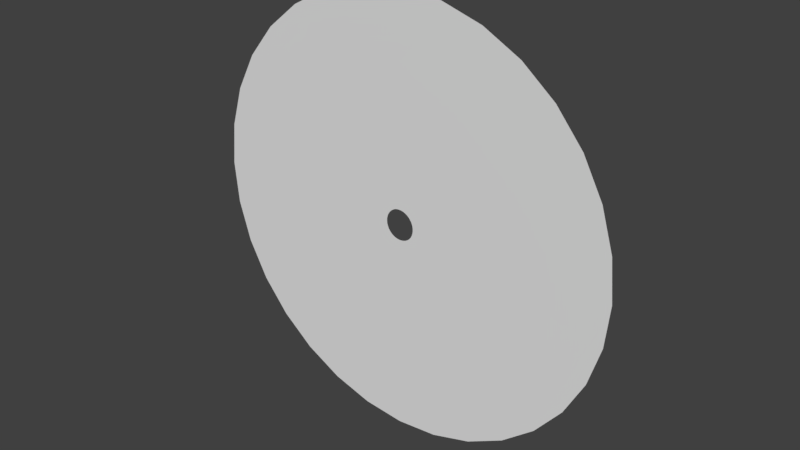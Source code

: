 # Source: roundGreenWithHole.blend  (saved by Blender 2.79.0; exported with 4.5.12 LTS)
import bpy
from mathutils import Matrix  # noqa: F401  (used for matrix-valued properties, if any)

bpy.ops.wm.read_factory_settings(use_empty=True)
scene = bpy.context.scene
scene.name = 'Scene'

# ---- collections
col_collection_1 = bpy.data.collections.new('Collection 1'); scene.collection.children.link(col_collection_1)

# ---- world
world_world = bpy.data.worlds.new('World'); scene.world = world_world
world_world.color = (0.05088, 0.05088, 0.05088)
world_world.use_sun_shadow = False
world_world.sun_shadow_jitter_overblur = 0.0
world_world.cycles.sampling_method = 'MANUAL'

# ---- meshes
me_cylinder = bpy.data.meshes.new('Cylinder')
me_cylinder.from_pydata([(0.0, 1.0, -1.0), (0.0, 1.0, 1.0), (0.1951, 0.9808, -1.0), (0.1951, 0.9808, 1.0), (0.3827, 0.9239, -1.0), (0.3827, 0.9239, 1.0), (0.5556, 0.8315, -1.0), (0.5556, 0.8315, 1.0), (0.7071, 0.7071, -1.0), (0.7071, 0.7071, 1.0), (0.8315, 0.5556, -1.0), (0.8315, 0.5556, 1.0), (0.9239, 0.3827, -1.0), (0.9239, 0.3827, 1.0), (0.9808, 0.1951, -1.0), (0.9808, 0.1951, 1.0), (1.0, 7.55e-08, -1.0), (1.0, 7.55e-08, 1.0), (0.9808, -0.1951, -1.0), (0.9808, -0.1951, 1.0), (0.9239, -0.3827, -1.0), (0.9239, -0.3827, 1.0), (0.8315, -0.5556, -1.0), (0.8315, -0.5556, 1.0), (0.7071, -0.7071, -1.0), (0.7071, -0.7071, 1.0), (0.5556, -0.8315, -1.0), (0.5556, -0.8315, 1.0), (0.3827, -0.9239, -1.0), (0.3827, -0.9239, 1.0), (0.1951, -0.9808, -1.0), (0.1951, -0.9808, 1.0), (-3.258e-07, -1.0, -1.0), (-3.258e-07, -1.0, 1.0), (-0.1951, -0.9808, -1.0), (-0.1951, -0.9808, 1.0), (-0.3827, -0.9239, -1.0), (-0.3827, -0.9239, 1.0), (-0.5556, -0.8315, -1.0), (-0.5556, -0.8315, 1.0), (-0.7071, -0.7071, -1.0), (-0.7071, -0.7071, 1.0), (-0.8315, -0.5556, -1.0), (-0.8315, -0.5556, 1.0), (-0.9239, -0.3827, -1.0), (-0.9239, -0.3827, 1.0), (-0.9808, -0.1951, -1.0), (-0.9808, -0.1951, 1.0), (-1.0, 9.656e-07, -1.0), (-1.0, 9.656e-07, 1.0), (-0.9808, 0.1951, -1.0), (-0.9808, 0.1951, 1.0), (-0.9239, 0.3827, -1.0), (-0.9239, 0.3827, 1.0), (-0.8315, 0.5556, -1.0), (-0.8315, 0.5556, 1.0), (-0.7071, 0.7071, -1.0), (-0.7071, 0.7071, 1.0), (-0.5556, 0.8315, -1.0), (-0.5556, 0.8315, 1.0), (-0.3827, 0.9239, -1.0), (-0.3827, 0.9239, 1.0), (-0.1951, 0.9808, -1.0), (-0.1951, 0.9808, 1.0), (-0.07274, 0.008227, 1.0), (-0.07084, 0.01751, 1.0), (-0.06779, 0.0263, 1.0), (-0.06366, 0.03454, 1.0), (-0.05853, 0.04213, 1.0), (-0.05251, 0.04898, 1.0), (-0.04566, 0.055, 1.0), (-0.03806, 0.06013, 1.0), (-0.02982, 0.06427, 1.0), (-0.02103, 0.06733, 1.0), (-0.01174, 0.06922, 1.0), (-0.002073, 0.06987, 1.0), (0.007601, 0.06922, 1.0), (0.01688, 0.06732, 1.0), (0.02568, 0.06427, 1.0), (0.03391, 0.06013, 1.0), (0.0415, 0.055, 1.0), (0.04835, 0.04898, 1.0), (0.05438, 0.04213, 1.0), (0.05951, 0.03454, 1.0), (0.06364, 0.02631, 1.0), (0.0667, 0.01751, 1.0), (0.06859, 0.008226, 1.0), (0.06924, -0.001445, 1.0), (0.06859, -0.01113, 1.0), (0.0667, -0.02041, 1.0), (0.06365, -0.0292, 1.0), (0.0595, -0.03745, 1.0), (0.05438, -0.04503, 1.0), (0.04835, -0.05188, 1.0), (0.0415, -0.05791, 1.0), (0.03391, -0.06303, 1.0), (0.02568, -0.06717, 1.0), (0.01688, -0.07023, 1.0), (0.007598, -0.07212, 1.0), (-0.002069, -0.07277, 1.0), (-0.01175, -0.07212, 1.0), (-0.02103, -0.07023, 1.0), (-0.02982, -0.06716, 1.0), (-0.03806, -0.06303, 1.0), (-0.04565, -0.05791, 1.0), (-0.05251, -0.05188, 1.0), (-0.05853, -0.04503, 1.0), (-0.06365, -0.03744, 1.0), (-0.06779, -0.0292, 1.0), (-0.07084, -0.02041, 1.0), (-0.07274, -0.01112, 1.0), (-0.07339, -0.001448, 1.0), (-0.02595, 0.06562, 1.0), (0.05567, -0.04312, 1.0), (-0.068, 0.01047, 1.0), (-0.06614, 0.01958, 1.0), (-0.06314, 0.02822, 1.0), (-0.05908, 0.03631, 1.0), (-0.05405, 0.04375, 1.0), (-0.04813, 0.05048, 1.0), (-0.0414, 0.0564, 1.0), (-0.03396, 0.06143, 1.0), (0.05089, -0.04854, 1.0), (0.04417, -0.05446, 1.0), (0.03672, -0.0595, 1.0), (0.02863, -0.06355, 1.0), (0.01999, -0.06656, 1.0), (0.01088, -0.06842, 1.0), (0.001383, -0.06906, 1.0), (-0.008118, -0.06842, 1.0), (-0.01723, -0.06655, 1.0), (-0.02587, -0.06355, 1.0), (-0.03396, -0.05949, 1.0), (-0.0414, -0.05446, 1.0), (-0.04813, -0.04854, 1.0), (-0.05405, -0.04182, 1.0), (-0.05908, -0.03437, 1.0), (-0.06314, -0.02629, 1.0), (-0.06614, -0.01764, 1.0), (-0.068, -0.008531, 1.0), (-0.06865, 0.0009677, 1.0), (-0.07237, 0.008752, -1.0), (-0.07047, 0.01807, -1.0), (-0.06739, 0.02691, -1.0), (-0.06324, 0.03519, -1.0), (-0.0581, 0.04281, -1.0), (-0.05204, 0.04969, -1.0), (-0.04516, 0.05574, -1.0), (-0.03754, 0.06089, -1.0), (-0.02926, 0.06504, -1.0), (-0.02042, 0.06811, -1.0), (-0.0111, 0.07002, -1.0), (-0.001385, 0.07067, -1.0), (0.008335, 0.07002, -1.0), (0.01766, 0.06811, -1.0), (0.0265, 0.06504, -1.0), (0.03477, 0.06089, -1.0), (0.04239, 0.05574, -1.0), (0.04927, 0.04969, -1.0), (0.05533, 0.04281, -1.0), (0.06047, 0.03519, -1.0), (0.06463, 0.02691, -1.0), (0.0677, 0.01807, -1.0), (0.0696, 0.008751, -1.0), (0.07026, -0.0009664, -1.0), (0.0696, -0.01069, -1.0), (0.0677, -0.02001, -1.0), (0.06462, -0.02885, -1.0), (0.06047, -0.03712, -1.0), (0.05533, -0.04474, -1.0), (0.04927, -0.05162, -1.0), (0.04239, -0.05768, -1.0), (0.03477, -0.06282, -1.0), (0.0265, -0.06698, -1.0), (0.01766, -0.07005, -1.0), (0.008335, -0.07195, -1.0), (-0.001384, -0.07261, -1.0), (-0.0111, -0.07195, -1.0), (-0.02043, -0.07005, -1.0), (-0.02927, -0.06698, -1.0), (-0.03754, -0.06282, -1.0), (-0.04516, -0.05768, -1.0), (-0.05204, -0.05162, -1.0), (-0.0581, -0.04474, -1.0), (-0.06324, -0.03712, -1.0), (-0.0674, -0.02885, -1.0), (-0.07046, -0.02001, -1.0), (-0.07237, -0.01068, -1.0), (-0.07303, -0.0009668, -1.0), (-0.01722, 0.06849, 1.0), (-0.00812, 0.07036, 1.0), (0.00138, 0.071, 1.0), (0.01088, 0.07036, 1.0), (0.01999, 0.06849, 1.0), (0.02864, 0.06549, 1.0), (0.03672, 0.06143, 1.0), (0.04417, 0.0564, 1.0), (0.05089, 0.05048, 1.0), (0.05681, 0.04375, 1.0), (0.06185, 0.03631, 1.0), (0.0659, 0.02822, 1.0), (0.06891, 0.01958, 1.0), (0.07077, 0.01047, 1.0), (0.07141, 0.0009683, 1.0), (0.07077, -0.008532, 1.0), (0.06891, -0.01764, 1.0), (0.06591, -0.02629, 1.0), (0.06185, -0.03437, 1.0), (0.05681, -0.04182, 1.0)], [(113, 106)], [(0, 1, 3, 2), (2, 3, 5, 4), (4, 5, 7, 6), (6, 7, 9, 8), (8, 9, 11, 10), (10, 11, 13, 12), (12, 13, 15, 14), (14, 15, 17, 16), (16, 17, 19, 18), (18, 19, 21, 20), (20, 21, 23, 22), (22, 23, 25, 24), (24, 25, 27, 26), (26, 27, 29, 28), (28, 29, 31, 30), (30, 31, 33, 32), (32, 33, 35, 34), (34, 35, 37, 36), (36, 37, 39, 38), (38, 39, 41, 40), (40, 41, 43, 42), (42, 43, 45, 44), (44, 45, 47, 46), (46, 47, 49, 48), (48, 49, 51, 50), (50, 51, 53, 52), (52, 53, 55, 54), (54, 55, 57, 56), (56, 57, 59, 58), (58, 59, 61, 60), (3, 1, 63, 61, 59, 57, 55, 53, 51, 73, 189, 190, 191, 192, 193, 194, 195, 196, 197, 198, 199, 200, 201, 202, 203, 17, 15, 13, 11, 9, 7, 5), (60, 61, 63, 62), (62, 63, 1, 0), (0, 2, 4, 6, 8, 10, 12, 14, 16, 164, 163, 162, 161, 160, 159, 158, 157, 156, 155, 154, 153, 152, 151, 150, 149, 148, 147, 146, 145, 144, 143, 142, 141, 188, 48, 50, 52, 54, 56, 58, 60, 62), (17, 87, 88, 89, 90, 91, 113, 208, 207, 206, 205, 204, 19), (110, 109, 108, 107, 106, 105, 104, 103, 102, 101, 100, 99, 98, 97, 96, 95, 94, 93, 92, 113, 122, 123, 124, 125, 126, 127, 128, 129, 130, 131, 132, 133, 134, 135, 136, 137, 138, 139, 140, 114, 115, 116, 117, 118, 119, 120, 121, 112, 72, 71, 70, 69, 68, 67, 66, 65, 64, 111), (75, 152, 153, 76), (74, 151, 152, 75), (48, 188, 187, 186, 185, 184, 183, 182, 181, 180, 179, 178, 177, 176, 175, 174, 173, 172, 171, 170, 169, 168, 167, 166, 165, 164, 16, 18, 20, 22, 24, 26, 28, 30, 32, 34, 36, 38, 40, 42, 44, 46), (73, 150, 151, 74), (17, 203, 202, 201, 200, 199, 198, 197, 196, 195, 194, 193, 192, 191, 190, 189, 73, 74, 75, 76, 77, 78, 79, 80, 81, 82, 83, 84, 85, 86, 87), (73, 51, 49, 111, 64, 65, 66, 67, 68, 69, 70, 71, 72, 112), (19, 204, 205, 206, 207, 208, 113, 92, 93, 94, 95, 96, 97, 98, 99, 100, 101, 102, 103, 104, 105, 106, 107, 108, 109, 110, 111, 49, 47, 45, 43, 41, 39, 37, 35, 33, 31, 29, 27, 25, 23, 21), (76, 153, 154, 77), (77, 154, 155, 78), (78, 155, 156, 79), (79, 156, 157, 80), (80, 157, 158, 81), (81, 158, 159, 82), (82, 159, 160, 83), (83, 160, 161, 84), (84, 161, 162, 85), (85, 162, 163, 86), (86, 163, 164, 87), (87, 164, 165, 88), (88, 165, 166, 89), (89, 166, 167, 90), (90, 167, 168, 91), (91, 168, 169, 113), (113, 169, 170, 122), (122, 170, 171, 123), (123, 171, 172, 124), (124, 172, 173, 125), (125, 173, 174, 126), (126, 174, 175, 127), (127, 175, 176, 128), (128, 176, 177, 129), (129, 177, 178, 130), (130, 178, 179, 131), (131, 179, 180, 132), (132, 180, 181, 133), (133, 181, 182, 134), (134, 182, 183, 135), (135, 183, 184, 136), (136, 184, 185, 137), (137, 185, 186, 138), (138, 186, 187, 139), (139, 187, 188, 140), (140, 188, 141, 114), (114, 141, 142, 115), (115, 142, 143, 116), (116, 143, 144, 117), (117, 144, 145, 118), (118, 145, 146, 119), (119, 146, 147, 120), (120, 147, 148, 121), (121, 148, 149, 112), (112, 149, 150, 73)])
me_cylinder.polygons.foreach_set('use_smooth', [True] * 88)
me_cylinder.use_remesh_preserve_volume = False
me_cylinder.use_remesh_preserve_attributes = False
me_cylinder.use_mirror_vertex_groups = False
me_cylinder.update()

# ---- curves / text
cu_beziercircle = bpy.data.curves.new('BezierCircle', 'CURVE')
cu_beziercircle.dimensions = '3D'
_sp = cu_beziercircle.splines.new('BEZIER'); _sp.bezier_points.add(3)
_sp.bezier_points.foreach_set('co', [-1.0, 0.0, 0.0, 0.0, 1.0, 0.0, 1.0, 0.0, 0.0, 0.0, -1.0, 0.0])
_sp.bezier_points.foreach_set('handle_left', [-1.0, -0.5521, 0.0, -0.5521, 1.0, 0.0, 1.0, 0.5521, 0.0, 0.5521, -1.0, 0.0])
_sp.bezier_points.foreach_set('handle_right', [-1.0, 0.5521, 0.0, 0.5521, 1.0, 0.0, 1.0, -0.5521, 0.0, -0.5521, -1.0, 0.0])
for _p, _l, _r in zip(_sp.bezier_points, ['AUTO', 'AUTO', 'AUTO', 'AUTO'], ['AUTO', 'AUTO', 'AUTO', 'AUTO']): _p.handle_left_type = _l; _p.handle_right_type = _r
_sp.order_u = 0
_sp.order_v = 0
_sp.use_cyclic_u = True
cu_beziercircle.use_path = True
cu_beziercircle.use_path_clamp = True
cu_beziercircle.bevel_resolution = 0
cu_beziercircle.fill_mode = 'HALF'

# ---- objects
ob_beziercircle = bpy.data.objects.new('BezierCircle', cu_beziercircle)
ob_cylinder = bpy.data.objects.new('Cylinder', me_cylinder)

# ---- transforms, parenting, visibility, modifiers, constraints
ob_beziercircle.location = (0.0, 0.0, 0.0)
ob_beziercircle.rotation_euler = (1.571, 0.0, 0.0)
ob_beziercircle.scale = (4.25, 4.25, 1.0)
ob_beziercircle.lineart.crease_threshold = 0.0
ob_cylinder.location = (0.0, 0.0, 0.0)
ob_cylinder.rotation_euler = (1.571, 0.0, 0.0)
ob_cylinder.scale = (60.0, 60.0, 0.1)
ob_cylinder.lineart.crease_threshold = 0.0

# ---- collection membership
col_collection_1.objects.link(ob_beziercircle)
col_collection_1.objects.link(ob_cylinder)

# ---- scene / render settings (as saved in the file)
scene.frame_start = 1; scene.frame_end = 250; scene.frame_set(1)
scene.render.engine = 'BLENDER_EEVEE_NEXT'
scene.render.resolution_percentage = 50
scene.render.dither_intensity = 0.0
scene.cycles.use_denoising = False
scene.cycles.samples = 128
scene.cycles.sampling_pattern = 'TABULATED_SOBOL'
scene.cycles.use_adaptive_sampling = False
scene.cycles.use_light_tree = False
scene.cycles.blur_glossy = 0.0
scene.cycles.sample_clamp_indirect = 0.0
scene.view_settings.view_transform = 'Standard'
bpy.context.view_layer.update()

# ---- added for rendering (the .blend has no active camera and no usable light): camera, sun
cam_auto = bpy.data.cameras.new('AutoCamera')
cam_auto.lens = 50.0
cam_auto.sensor_width = 36.0
cam_auto.clip_end = 2755.81
ob_auto_camera = bpy.data.objects.new('AutoCamera', cam_auto)
scene.collection.objects.link(ob_auto_camera)
ob_auto_camera.location = (157.027, -188.432, 125.621)
ob_auto_camera.rotation_euler = (1.09748, -7.21219e-08, 0.694738)
scene.camera = ob_auto_camera
light_auto_sun = bpy.data.lights.new('AutoSun', 'SUN')
light_auto_sun.energy = 3.0
light_auto_sun.angle = 0.0523599
ob_auto_sun = bpy.data.objects.new('AutoSun', light_auto_sun)
scene.collection.objects.link(ob_auto_sun)
ob_auto_sun.rotation_euler = (0.872665, 0.174533, 0.523599)
bpy.context.view_layer.update()
